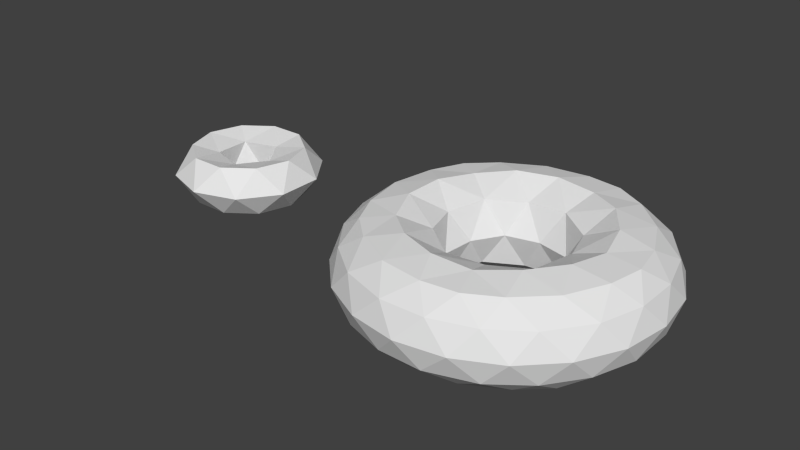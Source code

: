 # Source: planetoids_torus.blend  (saved by Blender 2.74.0; exported with 4.5.12 LTS)
import bpy
from mathutils import Matrix  # noqa: F401  (used for matrix-valued properties, if any)

bpy.ops.wm.read_factory_settings(use_empty=True)
scene = bpy.context.scene
scene.name = 'Scene'

# ---- collections
col_collection_1 = bpy.data.collections.new('Collection 1'); scene.collection.children.link(col_collection_1)

# ---- world
world_world = bpy.data.worlds.new('World'); scene.world = world_world
world_world.color = (0.05088, 0.05088, 0.05088)
world_world.use_sun_shadow = False
world_world.sun_shadow_jitter_overblur = 0.0
world_world.cycles.sampling_method = 'MANUAL'
world_world.cycles.sample_map_resolution = 256

# ---- meshes
me_icosphere = bpy.data.meshes.new('Icosphere')
me_icosphere.from_pydata([(4.279, -3.109, -1.748), (-1.634, -5.03, -1.748), (-5.289, 1.145e-07, -1.748), (-1.634, 5.03, -1.748), (4.279, 3.109, -1.748), (1.634, -5.03, 1.748), (-4.279, -3.109, 1.748), (-4.279, 3.109, 1.748), (1.634, 5.03, 1.748), (5.289, 1.145e-07, 1.748), (-1.232, -3.783, -1.894), (-0.8249, -2.525, -1.401), (2.16, -1.556, -1.401), (3.224, -2.335, -1.894), (3.206, -4.109, -1.748), (1.615, -4.97, -1.748), (-0.1787, -5.209, -1.748), (4.899, 1.78, -1.748), (5.225, 1.391e-07, -1.748), (4.899, -1.78, -1.748), (2.158, 1.582, -1.401), (3.219, 2.346, -1.894), (-3.979, 0.007227, -1.894), (-2.666, 0.01383, -1.401), (-2.917, -4.319, -1.748), (-4.227, -3.071, -1.748), (-5.009, -1.44, -1.748), (-1.228, 3.787, -1.894), (-0.8234, 2.548, -1.401), (-5.009, 1.44, -1.748), (-4.227, 3.071, -1.748), (-2.917, 4.319, -1.748), (-0.1787, 5.209, -1.748), (1.615, 4.97, -1.748), (3.206, 4.109, -1.748), (5.964, -0.9202, 1.02), (6.11, -1.985, 1.63e-06), (5.366, -2.761, -1.02), (5.366, 2.761, -1.02), (6.11, 1.985, 1.857e-06), (5.964, 0.9203, 1.02), (0.9676, -5.956, 1.02), (-2.884e-08, -6.424, 1.63e-06), (-0.9676, -5.956, -1.02), (4.284, -4.25, -1.02), (3.776, -5.197, 1.857e-06), (2.718, -5.387, 1.02), (-5.366, -2.761, 1.02), (-6.11, -1.985, 1.63e-06), (-5.964, -0.9202, -1.02), (-2.718, -5.387, -1.02), (-3.776, -5.197, 1.857e-06), (-4.284, -4.25, 1.02), (-4.284, 4.25, 1.02), (-3.776, 5.197, 1.63e-06), (-2.718, 5.387, -1.02), (-5.964, 0.9202, -1.02), (-6.11, 1.985, 1.857e-06), (-5.366, 2.761, 1.02), (2.718, 5.387, 1.02), (3.776, 5.197, 1.63e-06), (4.284, 4.25, -1.02), (-0.9676, 5.956, -1.02), (-2.884e-08, 6.424, 1.857e-06), (0.9676, 5.956, 1.02), (5.009, -1.44, 1.748), (4.227, -3.071, 1.748), (2.917, -4.319, 1.748), (0.1787, -5.209, 1.748), (-1.615, -4.97, 1.748), (-3.206, -4.109, 1.748), (-4.899, -1.78, 1.748), (-5.225, 1.391e-07, 1.748), (-4.899, 1.78, 1.748), (-3.206, 4.109, 1.748), (-1.615, 4.97, 1.748), (0.1787, 5.209, 1.748), (2.917, 4.319, 1.748), (4.227, 3.071, 1.748), (5.009, 1.44, 1.748), (0.8249, -2.525, 1.401), (1.232, -3.783, 1.894), (3.979, 0.007227, 1.894), (2.666, 0.01383, 1.401), (-2.16, -1.556, 1.401), (-3.224, -2.335, 1.894), (-2.158, 1.582, 1.401), (-3.219, 2.346, 1.894), (0.8234, 2.548, 1.401), (1.228, 3.787, 1.894), (2.167, 1.588, 1.3), (3.572, 1.575, 2.005), (2.615, 2.946, 2.005), (-0.827, 2.559, 1.3), (-0.3866, 3.886, 2.005), (-1.985, 3.402, 2.005), (-2.677, 0.01358, 1.3), (-3.812, 0.8398, 2.005), (-3.847, -0.8323, 2.005), (-0.8284, -2.536, 1.3), (-1.972, -3.366, 2.005), (-0.3895, -3.915, 2.005), (2.17, -1.563, 1.3), (2.599, -2.909, 2.005), (3.608, -1.573, 2.005), (5.432, 2.681, 1.02), (5.188, 3.769, 1.745e-06), (4.228, 4.338, 1.02), (-0.8711, 5.995, 1.02), (-1.982, 6.099, -1.442e-06), (-2.819, 5.362, 1.02), (-5.971, 1.024, 1.02), (-6.412, -2.212e-06, 5.781e-06), (-5.971, -1.024, 1.02), (-2.819, -5.362, 1.02), (-1.982, -6.099, -3.355e-06), (-0.8711, -5.995, 1.02), (4.228, -4.338, 1.02), (5.188, -3.769, -1.058e-05), (5.432, -2.681, 1.02), (1.982, 6.099, 1.745e-06), (2.819, 5.362, -1.02), (0.8711, 5.995, -1.02), (-5.188, 3.769, 1.745e-06), (-4.228, 4.338, -1.02), (-5.432, 2.681, -1.02), (-5.188, -3.769, 1.745e-06), (-5.432, -2.681, -1.02), (-4.228, -4.338, -1.02), (1.982, -6.099, 1.745e-06), (0.8711, -5.995, -1.02), (2.819, -5.362, -1.02), (6.412, 1.017e-07, 1.745e-06), (5.971, -1.024, -1.02), (5.971, 1.024, -1.02), (1.985, 3.402, -2.005), (0.827, 2.559, -1.3), (0.3866, 3.886, -2.005), (-2.615, 2.946, -2.005), (-2.167, 1.588, -1.3), (-3.572, 1.575, -2.005), (-3.608, -1.573, -2.005), (-2.17, -1.563, -1.3), (-2.599, -2.909, -2.005), (3.812, 0.8398, -2.005), (3.847, -0.8323, -2.005), (2.677, 0.01358, -1.3), (0.3895, -3.915, -2.005), (0.8285, -2.536, -1.3), (1.972, -3.366, -2.005), (-1.653e-06, 2.201, 1.922e-06), (1.361, 1.878, 1.922e-06), (2.09, 0.6833, 1.922e-06), (2.203, -0.7115, 1.922e-06), (1.292, -1.773, 1.922e-06), (1.08e-07, -2.312, 1.922e-06), (-1.292, -1.773, 1.922e-06), (-2.203, -0.7115, 1.922e-06), (-2.09, 0.6833, 1.922e-06), (-1.361, 1.878, 1.922e-06)], [], [(0, 13, 19), (0, 19, 37), (1, 16, 43), (2, 26, 49), (3, 31, 55), (4, 34, 61), (0, 37, 44), (1, 43, 50), (2, 49, 56), (3, 55, 62), (4, 61, 38), (5, 67, 81), (6, 70, 85), (7, 73, 87), (8, 76, 89), (9, 79, 82), (82, 91, 83), (83, 91, 90), (91, 92, 90), (90, 92, 88), (92, 89, 88), (82, 79, 91), (79, 78, 91), (91, 78, 92), (78, 77, 92), (92, 77, 89), (77, 8, 89), (89, 94, 88), (88, 94, 93), (94, 95, 93), (93, 95, 86), (95, 87, 86), (89, 76, 94), (76, 75, 94), (94, 75, 95), (75, 74, 95), (95, 74, 87), (74, 7, 87), (87, 97, 86), (86, 97, 96), (97, 98, 96), (96, 98, 84), (98, 85, 84), (87, 73, 97), (73, 72, 97), (97, 72, 98), (72, 71, 98), (98, 71, 85), (71, 6, 85), (85, 100, 84), (84, 100, 99), (100, 101, 99), (99, 101, 80), (101, 81, 80), (85, 70, 100), (70, 69, 100), (100, 69, 101), (69, 68, 101), (101, 68, 81), (68, 5, 81), (81, 103, 80), (80, 103, 102), (103, 104, 102), (102, 104, 83), (104, 82, 83), (81, 67, 103), (67, 66, 103), (103, 66, 104), (66, 65, 104), (104, 65, 82), (65, 9, 82), (40, 79, 9), (39, 105, 40), (38, 106, 39), (40, 105, 79), (105, 78, 79), (39, 106, 105), (106, 107, 105), (105, 107, 78), (107, 77, 78), (38, 61, 106), (61, 60, 106), (106, 60, 107), (60, 59, 107), (107, 59, 77), (59, 8, 77), (64, 76, 8), (63, 108, 64), (62, 109, 63), (64, 108, 76), (108, 75, 76), (63, 109, 108), (109, 110, 108), (108, 110, 75), (110, 74, 75), (62, 55, 109), (55, 54, 109), (109, 54, 110), (54, 53, 110), (110, 53, 74), (53, 7, 74), (58, 73, 7), (57, 111, 58), (56, 112, 57), (58, 111, 73), (111, 72, 73), (57, 112, 111), (112, 113, 111), (111, 113, 72), (113, 71, 72), (56, 49, 112), (49, 48, 112), (112, 48, 113), (48, 47, 113), (113, 47, 71), (47, 6, 71), (52, 70, 6), (51, 114, 52), (50, 115, 51), (52, 114, 70), (114, 69, 70), (51, 115, 114), (115, 116, 114), (114, 116, 69), (116, 68, 69), (50, 43, 115), (43, 42, 115), (115, 42, 116), (42, 41, 116), (116, 41, 68), (41, 5, 68), (46, 67, 5), (45, 117, 46), (44, 118, 45), (46, 117, 67), (117, 66, 67), (45, 118, 117), (118, 119, 117), (117, 119, 66), (119, 65, 66), (44, 37, 118), (37, 36, 118), (118, 36, 119), (36, 35, 119), (119, 35, 65), (35, 9, 65), (59, 64, 8), (60, 120, 59), (61, 121, 60), (59, 120, 64), (120, 63, 64), (60, 121, 120), (121, 122, 120), (120, 122, 63), (122, 62, 63), (61, 34, 121), (34, 33, 121), (121, 33, 122), (33, 32, 122), (122, 32, 62), (32, 3, 62), (53, 58, 7), (54, 123, 53), (55, 124, 54), (53, 123, 58), (123, 57, 58), (54, 124, 123), (124, 125, 123), (123, 125, 57), (125, 56, 57), (55, 31, 124), (31, 30, 124), (124, 30, 125), (30, 29, 125), (125, 29, 56), (29, 2, 56), (47, 52, 6), (48, 126, 47), (49, 127, 48), (47, 126, 52), (126, 51, 52), (48, 127, 126), (127, 128, 126), (126, 128, 51), (128, 50, 51), (49, 26, 127), (26, 25, 127), (127, 25, 128), (25, 24, 128), (128, 24, 50), (24, 1, 50), (41, 46, 5), (42, 129, 41), (43, 130, 42), (41, 129, 46), (129, 45, 46), (42, 130, 129), (130, 131, 129), (129, 131, 45), (131, 44, 45), (43, 16, 130), (16, 15, 130), (130, 15, 131), (15, 14, 131), (131, 14, 44), (14, 0, 44), (35, 40, 9), (36, 132, 35), (37, 133, 36), (35, 132, 40), (132, 39, 40), (36, 133, 132), (133, 134, 132), (132, 134, 39), (134, 38, 39), (37, 19, 133), (19, 18, 133), (133, 18, 134), (18, 17, 134), (134, 17, 38), (17, 4, 38), (21, 34, 4), (20, 135, 21), (21, 135, 34), (135, 33, 34), (20, 136, 135), (136, 137, 135), (135, 137, 33), (137, 32, 33), (136, 28, 137), (28, 27, 137), (137, 27, 32), (27, 3, 32), (27, 31, 3), (28, 138, 27), (27, 138, 31), (138, 30, 31), (28, 139, 138), (139, 140, 138), (138, 140, 30), (140, 29, 30), (139, 23, 140), (23, 22, 140), (140, 22, 29), (22, 2, 29), (22, 26, 2), (23, 141, 22), (22, 141, 26), (141, 25, 26), (23, 142, 141), (142, 143, 141), (141, 143, 25), (143, 24, 25), (142, 11, 143), (11, 10, 143), (143, 10, 24), (10, 1, 24), (17, 21, 4), (18, 144, 17), (19, 145, 18), (17, 144, 21), (144, 20, 21), (18, 145, 144), (145, 146, 144), (144, 146, 20), (19, 13, 145), (13, 12, 145), (145, 12, 146), (10, 16, 1), (11, 147, 10), (10, 147, 16), (147, 15, 16), (11, 148, 147), (148, 149, 147), (147, 149, 15), (149, 14, 15), (148, 12, 149), (12, 13, 149), (149, 13, 14), (13, 0, 14), (86, 159, 93), (150, 93, 159), (93, 150, 88), (88, 150, 151), (88, 151, 90), (152, 90, 151), (90, 152, 83), (83, 152, 153), (83, 153, 102), (154, 102, 153), (102, 154, 80), (80, 154, 155), (80, 155, 99), (156, 99, 155), (99, 156, 84), (84, 156, 157), (84, 157, 96), (158, 96, 157), (96, 158, 86), (86, 158, 159), (158, 139, 159), (139, 28, 159), (159, 28, 150), (136, 150, 28), (150, 136, 151), (136, 20, 151), (151, 20, 152), (146, 152, 20), (152, 146, 153), (12, 153, 146), (153, 12, 154), (148, 154, 12), (154, 148, 155), (148, 11, 155), (155, 11, 156), (142, 156, 11), (156, 142, 157), (142, 23, 157), (157, 23, 158), (139, 158, 23)])
me_icosphere.use_remesh_preserve_volume = False
me_icosphere.use_remesh_preserve_attributes = False
me_icosphere.use_mirror_vertex_groups = False
me_icosphere.update()
me_icosphere_003 = bpy.data.meshes.new('Icosphere.003')
me_icosphere_003.from_pydata([(1.952, -1.418, -1.029), (-0.7456, -2.295, -1.029), (-2.413, 0.0, -1.029), (-0.7456, 2.295, -1.029), (1.952, 1.418, -1.029), (0.7456, -2.295, 1.029), (-1.952, -1.418, 1.029), (-1.952, 1.418, 1.029), (0.7456, 2.295, 1.029), (2.413, 0.0, 1.029), (-0.3965, -1.22, -0.7087), (1.038, -0.7541, -0.7087), (0.7444, -2.291, -1.029), (2.409, 0.0, -1.029), (1.038, 0.7541, -0.7087), (-1.283, 0.0, -0.7087), (-1.949, -1.416, -1.029), (-0.3965, 1.22, -0.7087), (-1.949, 1.416, -1.029), (0.7444, 2.291, -1.029), (3.004, -0.9762, 0.01294), (3.004, 0.9762, 0.01294), (0.0, -3.159, 0.0106), (1.857, -2.556, 0.01293), (-3.004, -0.9762, 0.01292), (-1.857, -2.556, 0.01293), (-1.857, 2.556, 0.01293), (-3.004, 0.9762, 0.01292), (1.857, 2.556, 0.01293), (0.0, 3.159, 0.0106), (1.949, -1.416, 1.029), (-0.7444, -2.291, 1.029), (-2.409, 0.0, 1.029), (-0.7444, 2.291, 1.029), (1.949, 1.416, 1.029), (0.3965, -1.22, 0.7089), (1.283, 0.0, 0.7089), (-1.038, -0.7541, 0.7089), (-1.038, 0.7541, 0.7089), (0.3965, 1.22, 0.7089)], [], [(0, 11, 13), (0, 13, 20), (1, 12, 22), (2, 16, 24), (3, 18, 26), (4, 19, 28), (0, 20, 23), (1, 22, 25), (2, 24, 27), (3, 26, 29), (4, 28, 21), (5, 30, 35), (6, 31, 37), (7, 32, 38), (8, 33, 39), (9, 34, 36), (36, 34, 39), (34, 8, 39), (39, 33, 38), (33, 7, 38), (38, 32, 37), (32, 6, 37), (37, 31, 35), (31, 5, 35), (35, 30, 36), (30, 9, 36), (21, 34, 9), (21, 28, 34), (28, 8, 34), (29, 33, 8), (29, 26, 33), (26, 7, 33), (27, 32, 7), (27, 24, 32), (24, 6, 32), (25, 31, 6), (25, 22, 31), (22, 5, 31), (23, 30, 5), (23, 20, 30), (20, 9, 30), (28, 29, 8), (28, 19, 29), (19, 3, 29), (26, 27, 7), (26, 18, 27), (18, 2, 27), (24, 25, 6), (24, 16, 25), (16, 1, 25), (22, 23, 5), (22, 12, 23), (12, 0, 23), (20, 21, 9), (20, 13, 21), (13, 4, 21), (14, 19, 4), (14, 17, 19), (17, 3, 19), (17, 18, 3), (17, 15, 18), (15, 2, 18), (15, 16, 2), (15, 10, 16), (10, 1, 16), (13, 14, 4), (13, 11, 14), (10, 12, 1), (10, 11, 12), (11, 0, 12), (15, 38, 37), (15, 17, 38), (38, 17, 39), (17, 14, 39), (39, 14, 36), (14, 11, 36), (36, 11, 35), (11, 10, 35), (35, 10, 37), (10, 15, 37)])
me_icosphere_003.use_remesh_preserve_volume = False
me_icosphere_003.use_remesh_preserve_attributes = False
me_icosphere_003.use_mirror_vertex_groups = False
me_icosphere_003.update()

# ---- objects
ob_torus2 = bpy.data.objects.new('torus2', me_icosphere)
ob_torus1 = bpy.data.objects.new('torus1', me_icosphere_003)

# ---- transforms, parenting, visibility, modifiers, constraints
ob_torus2.location = (13.36, 0.0, 0.0)
ob_torus2.lineart.crease_threshold = 0.0
ob_torus1.location = (0.0, 0.0, 0.0)
ob_torus1.lineart.crease_threshold = 0.0

# ---- collection membership
col_collection_1.objects.link(ob_torus2)
col_collection_1.objects.link(ob_torus1)

# ---- scene / render settings (as saved in the file)
scene.frame_start = 1; scene.frame_end = 250; scene.frame_set(1)
scene.render.engine = 'BLENDER_EEVEE_NEXT'
scene.render.resolution_percentage = 50
scene.render.dither_intensity = 0.0
scene.cycles.use_denoising = False
scene.cycles.samples = 10
scene.cycles.sampling_pattern = 'TABULATED_SOBOL'
scene.cycles.light_sampling_threshold = 0.0
scene.cycles.use_adaptive_sampling = False
scene.cycles.use_light_tree = False
scene.cycles.blur_glossy = 0.0
scene.cycles.pixel_filter_type = 'GAUSSIAN'
scene.cycles.sample_clamp_indirect = 0.0
scene.view_settings.view_transform = 'Standard'
bpy.context.view_layer.update()

# ---- added for rendering (the .blend has no active camera and no usable light): camera, sun
cam_auto = bpy.data.cameras.new('AutoCamera')
cam_auto.lens = 50.0
cam_auto.sensor_width = 36.0
cam_auto.clip_end = 1000.0
ob_auto_camera = bpy.data.objects.new('AutoCamera', cam_auto)
scene.collection.objects.link(ob_auto_camera)
ob_auto_camera.location = (32.8609, -29.3728, 19.5819)
ob_auto_camera.rotation_euler = (1.09748, -7.21219e-08, 0.694738)
scene.camera = ob_auto_camera
light_auto_sun = bpy.data.lights.new('AutoSun', 'SUN')
light_auto_sun.energy = 3.0
light_auto_sun.angle = 0.0523599
ob_auto_sun = bpy.data.objects.new('AutoSun', light_auto_sun)
scene.collection.objects.link(ob_auto_sun)
ob_auto_sun.rotation_euler = (0.872665, 0.174533, 0.523599)
bpy.context.view_layer.update()
